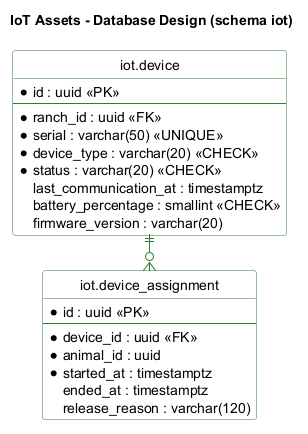

The diagram above was rendered by PlantUML. Its source (embedded in the PNG):
@startuml
!pragma layout smetana
hide circle
skinparam shadowing false
skinparam linetype ortho
skinparam class {
  BackgroundColor #FFFFFF
  BorderColor #2E7D32
  ArrowColor #2E7D32
}
title IoT Assets - Database Design (schema iot)

entity "iot.device" as dev {
  * id : uuid <<PK>>
  --
  * ranch_id : uuid <<FK>>
  * serial : varchar(50) <<UNIQUE>>
  * device_type : varchar(20) <<CHECK>>
  * status : varchar(20) <<CHECK>>
  last_communication_at : timestamptz
  battery_percentage : smallint <<CHECK>>
  firmware_version : varchar(20)
}
entity "iot.device_assignment" as da {
  * id : uuid <<PK>>
  --
  * device_id : uuid <<FK>>
  * animal_id : uuid
  * started_at : timestamptz
  ended_at : timestamptz
  release_reason : varchar(120)
}
dev ||--o{ da
@enduml